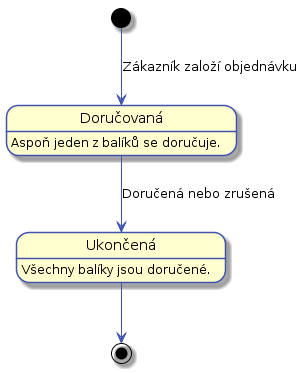

The diagram above was rendered by PlantUML. Its source (embedded in the PNG):
@startuml

skinparam state {
    BorderColor #4053AF
    ArrowColor #4053AF
    FontName Roboto
}

skinparam activityDiamond {
    BorderColor #4053AF
    ArrowColor #4053AF
    FontName Roboto
}

state "Doručovaná" as cekaNaDoruceni
cekaNaDoruceni: Aspoň jeden z balíků se doručuje.

state "Ukončená" as closed
closed: Všechny balíky jsou doručené.

[*] --> cekaNaDoruceni : Zákazník založí objednávku
cekaNaDoruceni --> closed : Doručená nebo zrušená
closed --> [*]
@enduml